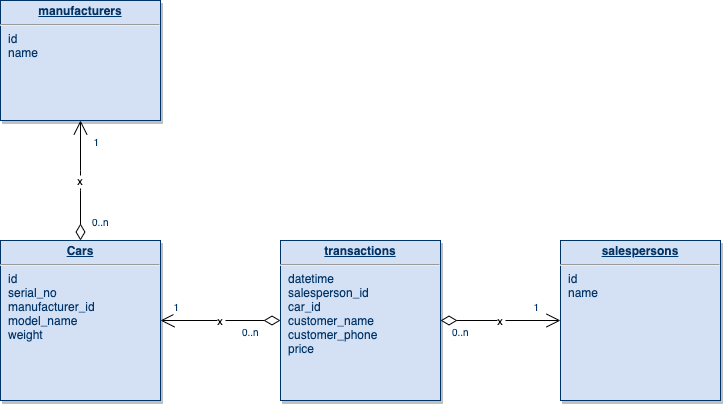

The diagram above was exported from draw.io. Its source (the exported page's mxGraphModel, read from the mxfile embedded in the PNG):
<mxGraphModel dx="1851" dy="873" grid="1" gridSize="10" guides="1" tooltips="1" connect="1" arrows="1" fold="1" page="1" pageScale="1" pageWidth="826" pageHeight="1169" background="#ffffff" math="0" shadow="0">
  <root>
    <mxCell id="0" />
    <mxCell id="1" parent="0" />
    <mxCell id="2" value="&lt;p style=&quot;margin: 0px ; margin-top: 4px ; text-align: center ; text-decoration: underline&quot;&gt;&lt;strong&gt;salespersons&lt;/strong&gt;&lt;/p&gt;&lt;hr&gt;&lt;p style=&quot;margin: 0px ; margin-left: 8px&quot;&gt;id&lt;br&gt;name&lt;/p&gt;" style="verticalAlign=top;align=left;overflow=fill;fontSize=12;fontFamily=Helvetica;html=1;strokeColor=#003366;shadow=1;fillColor=#D4E1F5;fontColor=#003366" vertex="1" parent="1">
      <mxGeometry x="520" y="480" width="160" height="160" as="geometry" />
    </mxCell>
    <mxCell id="3" value="&lt;p style=&quot;margin: 0px ; margin-top: 4px ; text-align: center ; text-decoration: underline&quot;&gt;&lt;b&gt;manufacturers&lt;/b&gt;&lt;/p&gt;&lt;hr&gt;&lt;p style=&quot;margin: 0px ; margin-left: 8px&quot;&gt;id&lt;/p&gt;&lt;p style=&quot;margin: 0px ; margin-left: 8px&quot;&gt;name&lt;/p&gt;" style="verticalAlign=top;align=left;overflow=fill;fontSize=12;fontFamily=Helvetica;html=1;strokeColor=#003366;shadow=1;fillColor=#D4E1F5;fontColor=#003366" vertex="1" parent="1">
      <mxGeometry x="-40" y="240" width="160" height="120" as="geometry" />
    </mxCell>
    <mxCell id="4" value="&lt;p style=&quot;margin: 0px ; margin-top: 4px ; text-align: center ; text-decoration: underline&quot;&gt;&lt;strong&gt;transactions&lt;/strong&gt;&lt;/p&gt;&lt;hr&gt;&lt;p style=&quot;margin: 0px ; margin-left: 8px&quot;&gt;datetime&lt;/p&gt;&lt;p style=&quot;margin: 0px ; margin-left: 8px&quot;&gt;salesperson_id&lt;/p&gt;&lt;p style=&quot;margin: 0px ; margin-left: 8px&quot;&gt;car_id&lt;/p&gt;&lt;p style=&quot;margin: 0px ; margin-left: 8px&quot;&gt;customer_name&lt;/p&gt;&lt;p style=&quot;margin: 0px ; margin-left: 8px&quot;&gt;customer_phone&lt;/p&gt;&lt;p style=&quot;margin: 0px ; margin-left: 8px&quot;&gt;price&lt;/p&gt;" style="verticalAlign=top;align=left;overflow=fill;fontSize=12;fontFamily=Helvetica;html=1;strokeColor=#003366;shadow=1;fillColor=#D4E1F5;fontColor=#003366" vertex="1" parent="1">
      <mxGeometry x="240" y="480" width="160" height="160" as="geometry" />
    </mxCell>
    <mxCell id="5" value="&lt;p style=&quot;margin: 0px ; margin-top: 4px ; text-align: center ; text-decoration: underline&quot;&gt;&lt;strong&gt;Cars&lt;/strong&gt;&lt;/p&gt;&lt;hr&gt;&lt;p style=&quot;margin: 0px ; margin-left: 8px&quot;&gt;id&lt;/p&gt;&lt;p style=&quot;margin: 0px ; margin-left: 8px&quot;&gt;serial_no&lt;/p&gt;&lt;p style=&quot;margin: 0px ; margin-left: 8px&quot;&gt;manufacturer_id&lt;/p&gt;&lt;p style=&quot;margin: 0px ; margin-left: 8px&quot;&gt;model_name&lt;/p&gt;&lt;p style=&quot;margin: 0px ; margin-left: 8px&quot;&gt;weight&lt;/p&gt;" style="verticalAlign=top;align=left;overflow=fill;fontSize=12;fontFamily=Helvetica;html=1;strokeColor=#003366;shadow=1;fillColor=#D4E1F5;fontColor=#003366" vertex="1" parent="1">
      <mxGeometry x="-40" y="480" width="160" height="160" as="geometry" />
    </mxCell>
    <mxCell id="6" value="x" style="endArrow=open;endSize=12;startArrow=diamondThin;startSize=14;startFill=0;edgeStyle=orthogonalEdgeStyle;exitX=1;exitY=0.5;exitDx=0;exitDy=0;" edge="1" source="4" target="2" parent="1">
      <mxGeometry x="350" y="550" as="geometry">
        <mxPoint x="440" y="430" as="sourcePoint" />
        <mxPoint x="440" y="530" as="targetPoint" />
        <Array as="points" />
      </mxGeometry>
    </mxCell>
    <mxCell id="7" value="0..n" style="resizable=0;align=left;verticalAlign=top;labelBackgroundColor=#ffffff;fontSize=10;strokeColor=#003366;shadow=1;fillColor=#D4E1F5;fontColor=#003366" connectable="0" vertex="1" parent="6">
      <mxGeometry x="-1" relative="1" as="geometry">
        <mxPoint x="10" as="offset" />
      </mxGeometry>
    </mxCell>
    <mxCell id="8" value="1" style="resizable=0;align=right;verticalAlign=top;labelBackgroundColor=#ffffff;fontSize=10;strokeColor=#003366;shadow=1;fillColor=#D4E1F5;fontColor=#003366" connectable="0" vertex="1" parent="6">
      <mxGeometry x="1" relative="1" as="geometry">
        <mxPoint x="-20" y="-24.99999999999981" as="offset" />
      </mxGeometry>
    </mxCell>
    <mxCell id="9" value="x" style="endArrow=open;endSize=12;startArrow=diamondThin;startSize=14;startFill=0;edgeStyle=orthogonalEdgeStyle;exitX=0;exitY=0.5;exitDx=0;exitDy=0;entryX=1;entryY=0.5;entryDx=0;entryDy=0;" edge="1" source="4" target="5" parent="1">
      <mxGeometry x="270" y="400" as="geometry">
        <mxPoint x="360" y="280" as="sourcePoint" />
        <mxPoint x="360" y="380" as="targetPoint" />
        <Array as="points" />
      </mxGeometry>
    </mxCell>
    <mxCell id="10" value="0..n" style="resizable=0;align=left;verticalAlign=top;labelBackgroundColor=#ffffff;fontSize=10;strokeColor=#003366;shadow=1;fillColor=#D4E1F5;fontColor=#003366" connectable="0" vertex="1" parent="9">
      <mxGeometry x="-1" relative="1" as="geometry">
        <mxPoint x="-40" as="offset" />
      </mxGeometry>
    </mxCell>
    <mxCell id="11" value="1" style="resizable=0;align=right;verticalAlign=top;labelBackgroundColor=#ffffff;fontSize=10;strokeColor=#003366;shadow=1;fillColor=#D4E1F5;fontColor=#003366" connectable="0" vertex="1" parent="9">
      <mxGeometry x="1" relative="1" as="geometry">
        <mxPoint x="20" y="-24.99999999999981" as="offset" />
      </mxGeometry>
    </mxCell>
    <mxCell id="12" value="x" style="endArrow=open;endSize=12;startArrow=diamondThin;startSize=14;startFill=0;edgeStyle=orthogonalEdgeStyle;entryX=0.5;entryY=1;entryDx=0;entryDy=0;exitX=0.5;exitY=0;exitDx=0;exitDy=0;" edge="1" source="5" target="3" parent="1">
      <mxGeometry x="730" y="350" as="geometry">
        <mxPoint x="820" y="230" as="sourcePoint" />
        <mxPoint x="340" y="340" as="targetPoint" />
        <Array as="points">
          <mxPoint x="40" y="420" />
          <mxPoint x="40" y="420" />
        </Array>
      </mxGeometry>
    </mxCell>
    <mxCell id="13" value="0..n" style="resizable=0;align=left;verticalAlign=top;labelBackgroundColor=#ffffff;fontSize=10;strokeColor=#003366;shadow=1;fillColor=#D4E1F5;fontColor=#003366" connectable="0" vertex="1" parent="12">
      <mxGeometry x="-1" relative="1" as="geometry">
        <mxPoint x="10" y="-30" as="offset" />
      </mxGeometry>
    </mxCell>
    <mxCell id="14" value="1" style="resizable=0;align=right;verticalAlign=top;labelBackgroundColor=#ffffff;fontSize=10;strokeColor=#003366;shadow=1;fillColor=#D4E1F5;fontColor=#003366" connectable="0" vertex="1" parent="12">
      <mxGeometry x="1" relative="1" as="geometry">
        <mxPoint x="20" y="10.000000000000188" as="offset" />
      </mxGeometry>
    </mxCell>
  </root>
</mxGraphModel>